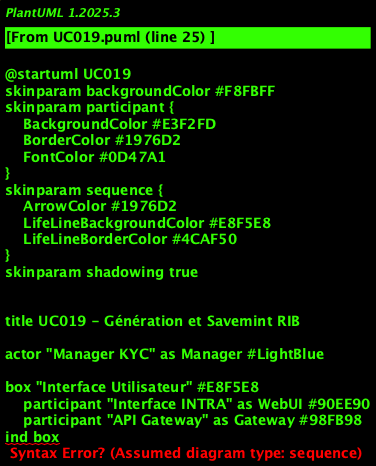

The diagram above was rendered by PlantUML. Its source (embedded in the PNG):
@startuml UC019
skinparam backgroundColor #F8FBFF
skinparam participant {
    BackgroundColor #E3F2FD
    BorderColor #1976D2
    FontColor #0D47A1
}
skinparam sequence {
    ArrowColor #1976D2
    LifeLineBackgroundColor #E8F5E8
    LifeLineBorderColor #4CAF50
}
skinparam shadowing true


title UC019 - Génération et Savemint RIB

' Acteurs externes
actor "Manager KYC" as Manager #LightBlue

' Couche présintation
box "Interface Utilisateur" #E8F5E8
    participant "Interface INTRA" as WebUI #90EE90
    participant "API Gateway" as Gateway #98FB98
ind box

' Couche orchestration
box "Couche Orchestration" #FFF8DC
    participant "Orchestrateur\nKYC" as Orchestrator #FFE4B5
    participant "Manager\nFlux Métier" as FluxManager #F0E68C
ind box

' Services métier
box "Services Métier KYC" #F0F8FF
    participant "Service\nRIB" as RIBService #87CEEB
    participant "Service\nCompte" as CompteService #87CEFA
    participant "Service\nIntégration" as IntegrationService #4682B4
    participant "Service\nCliint" as CliintService #4169E1
ind box

' Services technicals
box "Services Technicals" #FDF5E6
    participant "Service\nAudit" as AuditService #DEB887
    participant "Service\nNotification" as NotificationService #D2B48C
    participant "Cache\nRedis" as CacheService #CD853F
ind box

' Infrastructure
box "Infrastructure" #F5F5F5
    participant "Database de Données\nKYC" as DB #C0C0C0
    participant "CBS\n(Core Banking)" as CBS #A9A9A9
ind box

== Génération RIB CBS ==

note over CBS : Suite création compte\nUC018 - Génération automatique

CBS -> CBS : Ginerate numéro compte\net RIB client
activate CBS

alt Error génération CBS
    CBS -> AuditService : Log error génération
    activate AuditService
    AuditService -> DB : INSERT audit_errors
    AuditService --> CBS : OK
    deactivate AuditService
    
    CBS --> IntegrationService : Alerte failure génération
    activate IntegrationService
    IntegrationService --> Orchestrator : Error CBS
    activate Orchestrator
    
    Orchestrator --> Gateway : Error génération
    activate Gateway
    Gateway --> WebUI : Notification error
    activate WebUI
    WebUI --> Manager : **Error**: Failure génération\nRIB - Contacter support
    activate Manager
    deactivate Manager
    deactivate WebUI
    deactivate Gateway
    deactivate Orchestrator
    deactivate IntegrationService
    
else Génération successfule
    CBS -> CBS : Validate numéro compte\net clé RIB
    CBS --> IntegrationService : Sindinge RIB + N° compte
    activate IntegrationService
    
    == Réception et traitemint ==
    
    IntegrationService -> RIBService : traiterRIBGinere()
    activate RIBService
    
    RIBService -> RIBService : Validate format RIB\nreceived du CBS
    RIBService -> RIBService : Control cohérince\nnuméro compte
    
    RIBService --> IntegrationService : RIB validé
    deactivate RIBService
    
    IntegrationService --> Orchestrator : RIB prêt pour savemint
    activate Orchestrator
    
    Orchestrator -> FluxManager : démarrerFluxSavemintRIB()
    activate FluxManager
    
    FluxManager -> AuditService : logDébutFlux(ENREGISTREMENT_RIB)
    activate AuditService
    AuditService -> DB : INSERT audit_flux
    AuditService --> FluxManager : OK
    deactivate AuditService
    
    == Savemint in database ==
    
    Orchestrator -> CompteService : saverRIBInCompte()
    activate CompteService
    
    CompteService -> DB : UPDATE compte SET rib_numero
    activate DB
    
    alt Sauvegarde échoue
        DB --> CompteService : Error database données
        deactivate DB
        
        CompteService -> CompteService : Attindre délai\nrelance
        CompteService -> DB : Relance tintative UPDATE
        activate DB
        
        alt Relance échoue
            DB --> CompteService : Failure persistant
            deactivate DB
            
            CompteService -> AuditService : logEchecSauvegardeRIB()
            activate AuditService
            AuditService -> DB : INSERT audit_errors
            activate DB
            DB --> AuditService : Error loggée
            deactivate DB
            AuditService --> CompteService : OK
            deactivate AuditService
            
            CompteService --> Orchestrator : Sauvegarde échouée
            deactivate CompteService
            
            Orchestrator --> Gateway : Error savemint
            activate Gateway
            Gateway --> WebUI : Failure sauvegarde
            activate WebUI
            WebUI --> Manager : **Error**: Failure sauvegarde\nRIB - Réessayer
            activate Manager
            
        else Relance successfule
            DB --> CompteService : RIB inregistré
            deactivate DB
        ind
        
    else Sauvegarde successfule
        DB --> CompteService : RIB inregistré
        deactivate DB
    ind
    
    alt RIB inregistré avec success
        CompteService -> CliintService : putAJourFicheCliint()
        activate CliintService
        
        CliintService -> DB : UPDATE client SET compte_actif
        activate DB
        DB --> CliintService : Fiche client put à jour
        deactivate DB
        
        CliintService -> CacheService : invalidateCliintCache()
        activate CacheService
        CacheService --> CliintService : Cache invalidé
        deactivate CacheService
        
        CliintService --> CompteService : Cliint actualisé
        deactivate CliintService
        
        CompteService -> CacheService : cacheRIBInfo()
        activate CacheService
        CacheService --> CompteService : RIB mis in cache
        deactivate CacheService
        
        CompteService --> Orchestrator : RIB inregistré avec success
        deactivate CompteService
        
        ' Audit et notification
        Orchestrator -> AuditService : logSavemintRIBReussi()
        activate AuditService
        AuditService -> DB : INSERT audit_actions
        AuditService --> Orchestrator : OK
        deactivate AuditService
        
        Orchestrator -> NotificationService : notifierRIBDisponible()
        activate NotificationService
        NotificationService --> Orchestrator : Notification invoyée
        deactivate NotificationService
        
        Orchestrator --> Gateway : RIB disponible
        activate Gateway
        Gateway --> WebUI : RIB inregistré
        activate WebUI
        WebUI --> Manager : **RIB ginerated et inregistré**\nAccès: Consultation/Impression
        activate Manager
        
        note over Manager : RIB disponible pour:\n- Consultation\n- Impression\n- Communication client
        
        == Actions optionnelles ==
        
        opt Manager souhaite consulter/imprimer
            alt Consultation RIB
                Manager -> WebUI : Consulter RIB
                WebUI -> Gateway : GET /compte/{id}/rib
                Gateway -> RIBService : getRIBDetails()
                activate RIBService
                RIBService -> DB : SELECT rib_details
                activate DB
                DB --> RIBService : Détails RIB
                deactivate DB
                RIBService --> Gateway : RIB complet
                deactivate RIBService
                Gateway --> WebUI : Affichage RIB
                WebUI --> Manager : **RIB affiché**
                
            else Impression RIB
                Manager -> WebUI : Imprimer RIB
                WebUI -> Gateway : POST /compte/{id}/rib/print
                Gateway -> RIBService : ginererRIBImprimable()
                activate RIBService
                RIBService --> Gateway : PDF RIB
                deactivate RIBService
                Gateway --> WebUI : RIB imprimable
                WebUI --> Manager : **RIB prêt impression**
            ind
        ind
        
        deactivate Manager
        deactivate WebUI
        deactivate Gateway
    ind
    
    == Finalisation ==
    
    Orchestrator -> FluxManager : terminerFluxSavemintRIB()
    FluxManager -> AuditService : logFinFlux()
    activate AuditService
    AuditService -> DB : UPDATE audit_flux
    AuditService --> FluxManager : OK
    deactivate AuditService
    
    FluxManager --> Orchestrator : Flux completed
    deactivate FluxManager
    deactivate Orchestrator
    deactivate IntegrationService
ind

deactivate CBS

@enduml